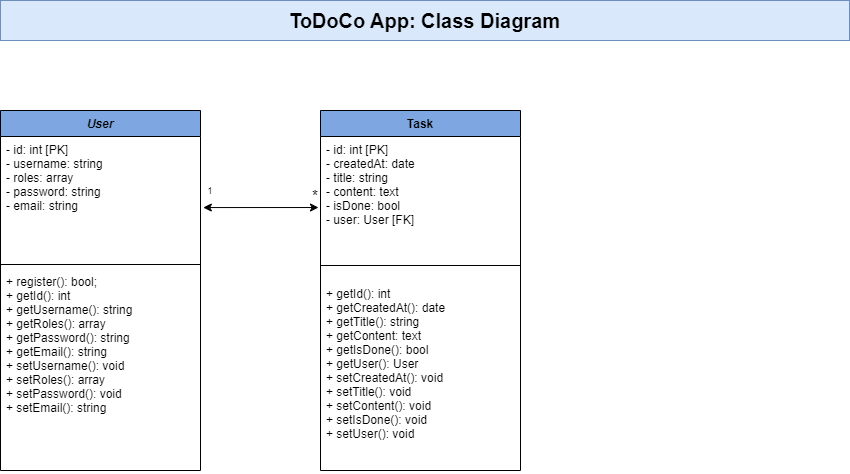

The diagram above was exported from draw.io. Its source (the exported page's mxGraphModel, read from the mxfile embedded in the PNG):
<mxGraphModel dx="2603" dy="1591" grid="1" gridSize="10" guides="1" tooltips="1" connect="1" arrows="1" fold="1" page="1" pageScale="1" pageWidth="1169" pageHeight="827" background="#ffffff" math="0" shadow="0">
  <root>
    <mxCell id="WIyWlLk6GJQsqaUBKTNV-0" />
    <mxCell id="WIyWlLk6GJQsqaUBKTNV-1" parent="WIyWlLk6GJQsqaUBKTNV-0" />
    <mxCell id="B-cW_H-7F7W4hRcBnGVq-102" value="&lt;b&gt;&lt;font style=&quot;font-size: 20px;&quot;&gt;ToDoCo App: Class Diagram&lt;/font&gt;&lt;/b&gt;" style="text;html=1;align=center;verticalAlign=middle;whiteSpace=wrap;rounded=0;fillStyle=auto;fillColor=#dae8fc;strokeColor=#6c8ebf;" parent="WIyWlLk6GJQsqaUBKTNV-1" vertex="1">
      <mxGeometry x="-1000" y="-790" width="849" height="40" as="geometry" />
    </mxCell>
    <mxCell id="MTCPCZhycQX9ZZMTVj1y-16" value="Task" style="swimlane;fontStyle=1;align=center;verticalAlign=top;childLayout=stackLayout;horizontal=1;startSize=26;horizontalStack=0;resizeParent=1;resizeParentMax=0;resizeLast=0;collapsible=1;marginBottom=0;fillColor=#7EA6E0;" parent="WIyWlLk6GJQsqaUBKTNV-1" vertex="1">
      <mxGeometry x="-680" y="-680" width="200" height="360" as="geometry" />
    </mxCell>
    <mxCell id="MTCPCZhycQX9ZZMTVj1y-17" value="- id: int [PK]&#10;- createdAt: date&#10;- title: string&#10;- content: text&#10;- isDone: bool&#10;- user: User [FK]" style="text;strokeColor=none;fillColor=none;align=left;verticalAlign=top;spacingLeft=4;spacingRight=4;overflow=hidden;rotatable=0;points=[[0,0.5],[1,0.5]];portConstraint=eastwest;fontSize=12;" parent="MTCPCZhycQX9ZZMTVj1y-16" vertex="1">
      <mxGeometry y="26" width="200" height="114" as="geometry" />
    </mxCell>
    <mxCell id="MTCPCZhycQX9ZZMTVj1y-18" value="" style="line;strokeWidth=1;fillColor=none;align=left;verticalAlign=middle;spacingTop=-1;spacingLeft=3;spacingRight=3;rotatable=0;labelPosition=right;points=[];portConstraint=eastwest;" parent="MTCPCZhycQX9ZZMTVj1y-16" vertex="1">
      <mxGeometry y="140" width="200" height="30" as="geometry" />
    </mxCell>
    <mxCell id="MTCPCZhycQX9ZZMTVj1y-19" value="+ getId(): int&#10;+ getCreatedAt(): date&#10;+ getTitle(): string&#10;+ getContent: text&#10;+ getIsDone(): bool&#10;+ getUser(): User&#10;+ setCreatedAt(): void&#10;+ setTitle(): void&#10;+ setContent(): void&#10;+ setIsDone(): void&#10;+ setUser(): void" style="text;strokeColor=none;fillColor=none;align=left;verticalAlign=top;spacingLeft=4;spacingRight=4;overflow=hidden;rotatable=0;points=[[0,0.5],[1,0.5]];portConstraint=eastwest;" parent="MTCPCZhycQX9ZZMTVj1y-16" vertex="1">
      <mxGeometry y="170" width="200" height="190" as="geometry" />
    </mxCell>
    <mxCell id="iR_KLaq83nRgRH_l_tb1-4" value="User" style="swimlane;fontStyle=3;align=center;verticalAlign=top;childLayout=stackLayout;horizontal=1;startSize=26;horizontalStack=0;resizeParent=1;resizeParentMax=0;resizeLast=0;collapsible=1;marginBottom=0;fillColor=#7EA6E0;" parent="WIyWlLk6GJQsqaUBKTNV-1" vertex="1">
      <mxGeometry x="-1000" y="-680" width="200" height="360" as="geometry" />
    </mxCell>
    <mxCell id="iR_KLaq83nRgRH_l_tb1-5" value="- id: int [PK]&#10;- username: string&#10;- roles: array&#10;- password: string&#10;- email: string" style="text;strokeColor=none;fillColor=none;align=left;verticalAlign=top;spacingLeft=4;spacingRight=4;overflow=hidden;rotatable=0;points=[[0,0.5],[1,0.5]];portConstraint=eastwest;fontSize=12;" parent="iR_KLaq83nRgRH_l_tb1-4" vertex="1">
      <mxGeometry y="26" width="200" height="124" as="geometry" />
    </mxCell>
    <mxCell id="iR_KLaq83nRgRH_l_tb1-6" value="" style="line;strokeWidth=1;fillColor=none;align=left;verticalAlign=middle;spacingTop=-1;spacingLeft=3;spacingRight=3;rotatable=0;labelPosition=right;points=[];portConstraint=eastwest;" parent="iR_KLaq83nRgRH_l_tb1-4" vertex="1">
      <mxGeometry y="150" width="200" height="8" as="geometry" />
    </mxCell>
    <mxCell id="iR_KLaq83nRgRH_l_tb1-7" value="+ register(): bool;&#10;+ getId(): int&#10;+ getUsername(): string&#10;+ getRoles(): array&#10;+ getPassword(): string&#10;+ getEmail(): string&#10;+ setUsername(): void&#10;+ setRoles(): array&#10;+ setPassword(): void&#10;+ setEmail(): string" style="text;strokeColor=none;fillColor=none;align=left;verticalAlign=top;spacingLeft=4;spacingRight=4;overflow=hidden;rotatable=0;points=[[0,0.5],[1,0.5]];portConstraint=eastwest;" parent="iR_KLaq83nRgRH_l_tb1-4" vertex="1">
      <mxGeometry y="158" width="200" height="202" as="geometry" />
    </mxCell>
    <mxCell id="zF4Vrd33HKmd4DuB2MFN-5" value="&lt;font style=&quot;font-size: 9px;&quot;&gt;1&lt;/font&gt;" style="text;html=1;strokeColor=none;fillColor=none;align=center;verticalAlign=middle;whiteSpace=wrap;rounded=0;fontSize=12;" parent="WIyWlLk6GJQsqaUBKTNV-1" vertex="1">
      <mxGeometry x="-800" y="-610" width="20" height="20" as="geometry" />
    </mxCell>
    <mxCell id="zF4Vrd33HKmd4DuB2MFN-6" value="*" style="text;html=1;strokeColor=none;fillColor=none;align=center;verticalAlign=middle;whiteSpace=wrap;rounded=0;fontSize=15;" parent="WIyWlLk6GJQsqaUBKTNV-1" vertex="1">
      <mxGeometry x="-690" y="-600" width="10" height="10" as="geometry" />
    </mxCell>
    <mxCell id="1woCunHvt-aRn3v57Doc-2" value="" style="endArrow=classic;startArrow=classic;html=1;rounded=0;fontColor=#000000;exitX=1.014;exitY=0.573;exitDx=0;exitDy=0;exitPerimeter=0;entryX=-0.01;entryY=0.623;entryDx=0;entryDy=0;entryPerimeter=0;" parent="WIyWlLk6GJQsqaUBKTNV-1" source="iR_KLaq83nRgRH_l_tb1-5" target="MTCPCZhycQX9ZZMTVj1y-17" edge="1">
      <mxGeometry width="50" height="50" relative="1" as="geometry">
        <mxPoint x="-730" y="-410" as="sourcePoint" />
        <mxPoint x="-680" y="-460" as="targetPoint" />
      </mxGeometry>
    </mxCell>
  </root>
</mxGraphModel>